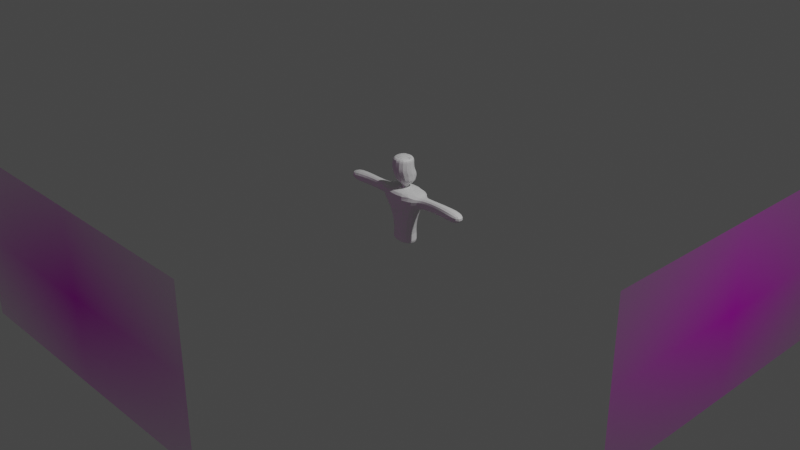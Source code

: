 # Source: Sergio_v1.blend  (saved by Blender 3.4.6; exported with 4.5.12 LTS)
import bpy
from mathutils import Matrix  # noqa: F401  (used for matrix-valued properties, if any)

bpy.ops.wm.read_factory_settings(use_empty=True)
scene = bpy.context.scene
scene.name = 'Scene'

# ---- collections
col_collection = bpy.data.collections.new('Collection'); scene.collection.children.link(col_collection)

# ---- images (referenced by path relative to the original .blend; pixels are not part of the script)
import os
ASSET_DIR = os.environ.get("B2B_ASSET_DIR", "")  # directory of the original .blend (textures are referenced by path, not embedded)
HERE = os.path.dirname(os.path.abspath(__file__))  # packed textures are extracted next to this script under _unpacked/

def load_image(name, relpath, width, height, colorspace="sRGB"):
    """Load a texture the original file referenced (path relative to the .blend, or extracted next to this script)."""
    p = next((c for c in (os.path.join(HERE, relpath), os.path.join(ASSET_DIR, relpath)) if relpath and os.path.exists(c)), "")
    if p:
        img = bpy.data.images.load(p, check_existing=True)
        img.name = name
    else:  # same state as the original file: an image datablock whose file is absent (Cycles renders it pink)
        img = bpy.data.images.new(name, width, height)
        img.source = "FILE"
        img.filepath = "//" + (relpath or name)
    img.colorspace_settings.name = colorspace
    return img
img_sergiosketch_jpg = load_image('SergioSketch.jpg', 'SergioSketch.jpg', 1024, 1024, 'sRGB')
img_sergiosketch_jpg_001 = load_image('SergioSketch.jpg.001', 'SergioSketch.jpg', 1024, 1024, 'sRGB')

# ---- materials (node trees are filled in below, after node groups)
mat_material = bpy.data.materials.new('Material')
mat_material.alpha_threshold = 0.0
mat_material.use_transparent_shadow = False
mat_material.roughness = 0.5
mat_material.line_color = (0.0, 0.0, 0.0, 1.0)
mat_sergiosketch = bpy.data.materials.new('SergioSketch')
mat_sergiosketch.surface_render_method = 'BLENDED'
mat_sergiosketch.blend_method = 'BLEND'
mat_sergiosketch_001 = bpy.data.materials.new('SergioSketch.001')
mat_sergiosketch_001.surface_render_method = 'BLENDED'
mat_sergiosketch_001.blend_method = 'BLEND'

# ---- material node trees
mat_material.use_nodes = True; mat_material.node_tree.nodes.clear()
_N = mat_material.node_tree.nodes; _L = mat_material.node_tree.links
n0 = _N.new('ShaderNodeOutputMaterial'); n0.name = 'Material Output'; n0.location = (300, 300)
n1 = _N.new('ShaderNodeBsdfPrincipled'); n1.name = 'Principled BSDF'; n1.location = (10, 300)
n1.distribution = 'GGX'
n1.subsurface_method = 'RANDOM_WALK_SKIN'
n1.inputs[3].default_value = 1.45
n1.inputs[27].default_value = (0.0, 0.0, 0.0, 1.0)
n1.inputs[28].default_value = 1.0
_L.new(n1.outputs[0], n0.inputs[0])
n0.is_active_output = True
mat_sergiosketch.use_nodes = True; mat_sergiosketch.node_tree.nodes.clear()
_N = mat_sergiosketch.node_tree.nodes; _L = mat_sergiosketch.node_tree.links
n0 = _N.new('ShaderNodeOutputMaterial'); n0.name = 'Material Output'; n0.location = (300, 300)
n1 = _N.new('ShaderNodeTexImage'); n1.name = 'Image Texture'; n1.location = (-200, 300)
n1.image = img_sergiosketch_jpg
n1.extension = 'CLIP'
n2 = _N.new('ShaderNodeBsdfPrincipled'); n2.name = 'Principled BSDF'; n2.location = (0, 300)
n2.distribution = 'GGX'
n2.subsurface_method = 'RANDOM_WALK_SKIN'
n2.inputs[3].default_value = 1.45
n2.inputs[27].default_value = (0.0, 0.0, 0.0, 1.0)
n2.inputs[28].default_value = 1.0
_L.new(n1.outputs[0], n2.inputs[0])
_L.new(n1.outputs[1], n2.inputs[4])
_L.new(n2.outputs[0], n0.inputs[0])
n0.is_active_output = True
mat_sergiosketch_001.use_nodes = True; mat_sergiosketch_001.node_tree.nodes.clear()
_N = mat_sergiosketch_001.node_tree.nodes; _L = mat_sergiosketch_001.node_tree.links
n0 = _N.new('ShaderNodeOutputMaterial'); n0.name = 'Material Output'; n0.location = (300, 300)
n1 = _N.new('ShaderNodeTexImage'); n1.name = 'Image Texture'; n1.location = (-200, 300)
n1.image = img_sergiosketch_jpg_001
n1.extension = 'CLIP'
n2 = _N.new('ShaderNodeBsdfPrincipled'); n2.name = 'Principled BSDF'; n2.location = (0, 300)
n2.distribution = 'GGX'
n2.subsurface_method = 'RANDOM_WALK_SKIN'
n2.inputs[3].default_value = 1.45
n2.inputs[27].default_value = (0.0, 0.0, 0.0, 1.0)
n2.inputs[28].default_value = 1.0
_L.new(n1.outputs[0], n2.inputs[0])
_L.new(n1.outputs[1], n2.inputs[4])
_L.new(n2.outputs[0], n0.inputs[0])
n0.is_active_output = True

# ---- world
world_world = bpy.data.worlds.new('World'); scene.world = world_world
world_world.use_nodes = True; world_world.node_tree.nodes.clear()
_N = world_world.node_tree.nodes; _L = world_world.node_tree.links
n0 = _N.new('ShaderNodeOutputWorld'); n0.name = 'World Output'; n0.location = (300, 300)
n1 = _N.new('ShaderNodeBackground'); n1.name = 'Background'; n1.location = (10, 300)
n1.inputs[0].default_value = (0.05088, 0.05088, 0.05088, 1.0)
_L.new(n1.outputs[0], n0.inputs[0])
n0.is_active_output = True
world_world.color = (0.05088, 0.05088, 0.05088)
world_world.use_sun_shadow = False
world_world.sun_shadow_jitter_overblur = 0.0

# ---- cameras
cam_camera = bpy.data.cameras.new('Camera')
cam_camera.clip_end = 100.0
cam_camera.ortho_scale = 7.314

# ---- lights
light_light = bpy.data.lights.new('Light', 'POINT')
light_light.transmission_factor = 0.0
light_light.energy = 1000.0
light_light.shadow_soft_size = 0.1
light_light.shadow_maximum_resolution = 0.006
light_light.use_absolute_resolution = True

# ---- meshes
me_cube = bpy.data.meshes.new('Cube')
me_cube.from_pydata([(0.3314, 0.3281, -0.8086), (0.3314, -0.3281, -0.8086), (-0.3314, 0.3281, -0.8086), (-0.3314, -0.3281, -0.8086), (0.5115, 0.3281, 0.0), (-0.5666, -0.04679, 0.2278), (0.5115, -0.3281, 0.0), (-0.5666, 0.04679, 0.2278), (0.7653, 0.5742, 0.7272), (0.08185, 0.09718, 0.7304), (0.7653, -0.5742, 0.7272), (0.08185, -0.09718, 0.7304), (-0.08185, 0.09718, 0.7304), (-0.7102, 0.186, 0.6391), (-0.08185, -0.09718, 0.7304), (-0.7102, -0.186, 0.6391), (0.08185, -0.09718, 0.823), (-0.08185, -0.09718, 0.823), (0.08185, 0.09718, 0.823), (-0.08185, 0.09718, 0.823), (0.3423, -0.4075, 1.816), (-0.3423, -0.4075, 1.816), (0.3423, 0.2503, 1.816), (-0.3423, 0.2503, 1.816), (-0.3451, 0.2582, 1.398), (0.3451, 0.2582, 1.398), (0.3451, -0.4611, 1.398), (-0.3451, -0.4611, 1.398), (0.3175, 0.2997, 0.9053), (0.3175, -0.2953, 1.016), (-0.3175, 0.2997, 0.9053), (-0.3175, -0.2953, 1.016), (-0.3427, 0.3946, 1.192), (-0.3427, -0.3913, 1.192), (0.3427, 0.3946, 1.192), (0.3427, -0.3913, 1.192), (-0.5115, -0.3281, 0.0), (-0.5115, 0.3281, 0.0), (-0.7653, 0.5742, 0.7272), (-0.7653, -0.5742, 0.7272), (-1.46, -0.04679, 0.2775), (-1.46, 0.04679, 0.2775), (-1.604, 0.186, 0.6888), (-1.604, -0.186, 0.6888), (-2.367, -0.206, 0.2107), (-2.367, 0.206, 0.2107), (-2.51, 0.3452, 0.6221), (-2.51, -0.3452, 0.6221), (-0.3437, 0.2543, 1.607), (-0.3437, -0.4297, 1.607), (0.3437, 0.2543, 1.607), (0.3437, -0.4297, 1.607), (-0.5931, 0.3281, -1.134), (-0.5931, -0.3281, -1.134), (0.5931, 0.3281, -1.134), (0.5931, -0.3281, -1.134), (0.3301, 0.3472, 1.049), (0.3301, -0.3499, 1.104), (-0.3301, 0.3472, 1.049), (-0.3301, -0.3499, 1.104)], [], [(37, 38, 8, 4), (5, 15, 43, 40), (1, 3, 53, 55), (12, 14, 17, 19), (6, 10, 39, 36), (2, 37, 4, 0), (0, 4, 6, 1), (3, 36, 37, 2), (1, 6, 36, 3), (11, 14, 39, 10), (9, 11, 10, 8), (14, 12, 38, 39), (12, 9, 8, 38), (4, 8, 10, 6), (50, 48, 23, 22), (11, 9, 18, 16), (14, 11, 16, 17), (9, 12, 19, 18), (22, 23, 21, 20), (51, 50, 22, 20), (48, 49, 21, 23), (49, 51, 20, 21), (33, 35, 26, 27), (32, 33, 27, 24), (35, 34, 25, 26), (34, 32, 24, 25), (18, 19, 30, 28), (16, 18, 28, 29), (19, 17, 31, 30), (17, 16, 29, 31), (56, 58, 32, 34), (57, 56, 34, 35), (58, 59, 33, 32), (59, 57, 35, 33), (5, 7, 37, 36), (13, 15, 39, 38), (7, 13, 38, 37), (15, 5, 36, 39), (40, 43, 47, 44), (15, 13, 42, 43), (13, 7, 41, 42), (7, 5, 40, 41), (44, 47, 46, 45), (43, 42, 46, 47), (42, 41, 45, 46), (41, 40, 44, 45), (27, 26, 51, 49), (24, 27, 49, 48), (26, 25, 50, 51), (25, 24, 48, 50), (52, 54, 55, 53), (2, 0, 54, 52), (0, 1, 55, 54), (3, 2, 52, 53), (31, 29, 57, 59), (30, 31, 59, 58), (29, 28, 56, 57), (28, 30, 58, 56)])
_uv = me_cube.uv_layers.new(name='UVMap')
_uv.uv.foreach_set('vector', [0.5, 0.25, 0.5909, 0.25, 0.5909, 0.5, 0.5, 0.5, 0.5197, 0.05475, 0.5712, 0.04286, 0.5712, 0.04286, 0.5197, 0.05475, 0.375, 0.75, 0.375, 1.0, 0.375, 1.0, 0.375, 0.75, 0.7756, 0.5957, 0.7756, 0.6543, 0.7756, 0.6543, 0.7756, 0.5957, 0.5, 0.75, 0.5909, 0.75, 0.5909, 1.0, 0.5, 1.0, 0.375, 0.25, 0.5, 0.25, 0.5, 0.5, 0.375, 0.5, 0.375, 0.5, 0.5, 0.5, 0.5, 0.75, 0.375, 0.75, 0.375, 0.0, 0.5, 0.0, 0.5, 0.25, 0.375, 0.25, 0.375, 0.75, 0.5, 0.75, 0.5, 1.0, 0.375, 1.0, 0.7244, 0.6543, 0.7756, 0.6543, 0.875, 0.75, 0.625, 0.75, 0.7244, 0.5957, 0.7244, 0.6543, 0.5909, 0.75, 0.5909, 0.5, 0.7756, 0.6543, 0.7756, 0.5957, 0.875, 0.5, 0.875, 0.75, 0.7756, 0.5957, 0.7244, 0.5957, 0.625, 0.5, 0.875, 0.5, 0.5, 0.5, 0.5909, 0.5, 0.5909, 0.75, 0.5, 0.75, 0.7244, 0.5957, 0.7756, 0.5957, 0.7756, 0.5957, 0.7244, 0.5957, 0.7244, 0.6543, 0.7244, 0.5957, 0.7244, 0.5957, 0.7244, 0.6543, 0.7756, 0.6543, 0.7244, 0.6543, 0.7244, 0.6543, 0.7756, 0.6543, 0.7244, 0.5957, 0.7756, 0.5957, 0.7756, 0.5957, 0.7244, 0.5957, 0.7244, 0.5957, 0.7756, 0.5957, 0.7756, 0.6543, 0.7244, 0.6543, 0.7244, 0.6543, 0.7244, 0.5957, 0.7244, 0.5957, 0.7244, 0.6543, 0.7756, 0.5957, 0.7756, 0.6543, 0.7756, 0.6543, 0.7756, 0.5957, 0.7756, 0.6543, 0.7244, 0.6543, 0.7244, 0.6543, 0.7756, 0.6543, 0.7756, 0.6543, 0.7244, 0.6543, 0.7244, 0.6543, 0.7756, 0.6543, 0.7756, 0.5957, 0.7756, 0.6543, 0.7756, 0.6543, 0.7756, 0.5957, 0.7244, 0.6543, 0.7244, 0.5957, 0.7244, 0.5957, 0.7244, 0.6543, 0.7244, 0.5957, 0.7756, 0.5957, 0.7756, 0.5957, 0.7244, 0.5957, 0.7244, 0.5957, 0.7756, 0.5957, 0.7756, 0.5957, 0.7244, 0.5957, 0.7244, 0.6543, 0.7244, 0.5957, 0.7244, 0.5957, 0.7244, 0.6543, 0.7756, 0.5957, 0.7756, 0.6543, 0.7756, 0.6543, 0.7756, 0.5957, 0.7756, 0.6543, 0.7244, 0.6543, 0.7244, 0.6543, 0.7756, 0.6543, 0.7244, 0.5957, 0.7756, 0.5957, 0.7756, 0.5957, 0.7244, 0.5957, 0.7244, 0.6543, 0.7244, 0.5957, 0.7244, 0.5957, 0.7244, 0.6543, 0.7756, 0.5957, 0.7756, 0.6543, 0.7756, 0.6543, 0.7756, 0.5957, 0.7756, 0.6543, 0.7244, 0.6543, 0.7244, 0.6543, 0.7756, 0.6543, 0.5197, 0.05475, 0.5197, 0.1952, 0.5, 0.25, 0.5, 0.0, 0.5712, 0.2071, 0.5712, 0.04286, 0.5909, 0.0, 0.5909, 0.25, 0.5197, 0.1952, 0.5712, 0.2071, 0.5909, 0.25, 0.5, 0.25, 0.5712, 0.04286, 0.5197, 0.05475, 0.5, 0.0, 0.5909, 0.0, 0.5197, 0.05475, 0.5712, 0.04286, 0.5712, 0.04286, 0.5197, 0.05475, 0.5712, 0.04286, 0.5712, 0.2071, 0.5712, 0.2071, 0.5712, 0.04286, 0.5712, 0.2071, 0.5197, 0.1952, 0.5197, 0.1952, 0.5712, 0.2071, 0.5197, 0.1952, 0.5197, 0.05475, 0.5197, 0.05475, 0.5197, 0.1952, 0.5197, 0.05475, 0.5712, 0.04286, 0.5712, 0.2071, 0.5197, 0.1952, 0.5712, 0.04286, 0.5712, 0.2071, 0.5712, 0.2071, 0.5712, 0.04286, 0.5712, 0.2071, 0.5197, 0.1952, 0.5197, 0.1952, 0.5712, 0.2071, 0.5197, 0.1952, 0.5197, 0.05475, 0.5197, 0.05475, 0.5197, 0.1952, 0.7756, 0.6543, 0.7244, 0.6543, 0.7244, 0.6543, 0.7756, 0.6543, 0.7756, 0.5957, 0.7756, 0.6543, 0.7756, 0.6543, 0.7756, 0.5957, 0.7244, 0.6543, 0.7244, 0.5957, 0.7244, 0.5957, 0.7244, 0.6543, 0.7244, 0.5957, 0.7756, 0.5957, 0.7756, 0.5957, 0.7244, 0.5957, 0.125, 0.5, 0.375, 0.5, 0.375, 0.75, 0.125, 0.75, 0.375, 0.25, 0.375, 0.5, 0.375, 0.5, 0.375, 0.25, 0.375, 0.5, 0.375, 0.75, 0.375, 0.75, 0.375, 0.5, 0.375, 0.0, 0.375, 0.25, 0.375, 0.25, 0.375, 0.0, 0.7756, 0.6543, 0.7244, 0.6543, 0.7244, 0.6543, 0.7756, 0.6543, 0.7756, 0.5957, 0.7756, 0.6543, 0.7756, 0.6543, 0.7756, 0.5957, 0.7244, 0.6543, 0.7244, 0.5957, 0.7244, 0.5957, 0.7244, 0.6543, 0.7244, 0.5957, 0.7756, 0.5957, 0.7756, 0.5957, 0.7244, 0.5957])
me_cube.materials.append(mat_material)
me_cube.use_mirror_x = True
me_cube.use_mirror_y = True
me_cube.use_mirror_vertex_groups = False
me_cube.update()
me_sergiosketch = bpy.data.meshes.new('SergioSketch')
me_sergiosketch.from_pydata([(-0.9603, -0.5, 0.0), (0.9603, -0.5, 0.0), (-0.9603, 0.5, 0.0), (0.9603, 0.5, 0.0)], [], [(0, 1, 3, 2)])
_uv = me_sergiosketch.uv_layers.new(name='UVMap')
_uv.uv.foreach_set('vector', [0.0, 0.0, 1.0, 0.0, 1.0, 1.0, 0.0, 1.0])
me_sergiosketch.materials.append(mat_sergiosketch)
me_sergiosketch.update()
me_sergiosketch_001 = bpy.data.meshes.new('SergioSketch.001')
me_sergiosketch_001.from_pydata([(-0.9603, -0.5, 0.0), (0.9603, -0.5, 0.0), (-0.9603, 0.5, 0.0), (0.9603, 0.5, 0.0)], [], [(0, 1, 3, 2)])
_uv = me_sergiosketch_001.uv_layers.new(name='UVMap')
_uv.uv.foreach_set('vector', [0.0, 0.0, 1.0, 0.0, 1.0, 1.0, 0.0, 1.0])
me_sergiosketch_001.materials.append(mat_sergiosketch_001)
me_sergiosketch_001.update()

# ---- objects
ob_cube = bpy.data.objects.new('Cube', me_cube)
ob_light = bpy.data.objects.new('Light', light_light)
ob_camera = bpy.data.objects.new('Camera', cam_camera)
ob_sergiosketch = bpy.data.objects.new('SergioSketch', me_sergiosketch)
ob_sergiosketch_001 = bpy.data.objects.new('SergioSketch.001', me_sergiosketch_001)

# ---- transforms, parenting, visibility, modifiers, constraints
ob_cube.location = (0.0, 0.08686, 0.08597)
ob_cube.scale = (0.3302, 0.3302, 0.3302)
ob_cube.lock_rotations_4d = False
ob_cube.empty_display_type = 'ARROWS'
ob_cube.lineart.crease_threshold = 0.0
ob_cube.use_mesh_mirror_x = True
ob_cube.use_mesh_mirror_y = True
_m = ob_cube.modifiers.new('Subdivision', 'SUBSURF')
_m.levels = 2
_m = ob_cube.modifiers.new('Mirror', 'MIRROR')
ob_light.location = (4.076, 1.005, 5.904)
ob_light.rotation_euler = (0.6503, 0.05522, 1.866)
ob_light.lock_rotations_4d = False
ob_light.empty_display_type = 'ARROWS'
ob_light.color = (0.0, 0.0, 0.0, 0.0)
ob_light.lineart.crease_threshold = 0.0
ob_camera.location = (7.359, -6.926, 4.958)
ob_camera.rotation_euler = (1.109, 0.0, 0.8149)
ob_camera.lock_rotations_4d = False
ob_camera.empty_display_type = 'ARROWS'
ob_camera.color = (0.0, 0.0, 0.0, 0.0)
ob_camera.display_type = 'WIRE'
ob_camera.lineart.crease_threshold = 0.0
ob_sergiosketch.location = (3.325, 0.8273, 0.0)
ob_sergiosketch.rotation_euler = (1.571, 0.0, 4.712)
ob_sergiosketch.scale = (1.8, 1.8, 1.0)
ob_sergiosketch_001.location = (-0.7997, -3.184, 0.0)
ob_sergiosketch_001.rotation_euler = (1.571, -0.0, 3.142)
ob_sergiosketch_001.scale = (1.8, 1.8, 1.0)

# ---- collection membership
col_collection.objects.link(ob_cube)
col_collection.objects.link(ob_light)
col_collection.objects.link(ob_camera)
col_collection.objects.link(ob_sergiosketch)
col_collection.objects.link(ob_sergiosketch_001)

# ---- scene / render settings (as saved in the file)
scene.camera = ob_camera
scene.frame_start = 1; scene.frame_end = 250; scene.frame_set(1)
scene.render.engine = 'BLENDER_EEVEE_NEXT'
scene.cycles.sampling_pattern = 'TABULATED_SOBOL'
scene.cycles.use_light_tree = False
scene.view_settings.view_transform = 'Filmic'
bpy.context.view_layer.update()
